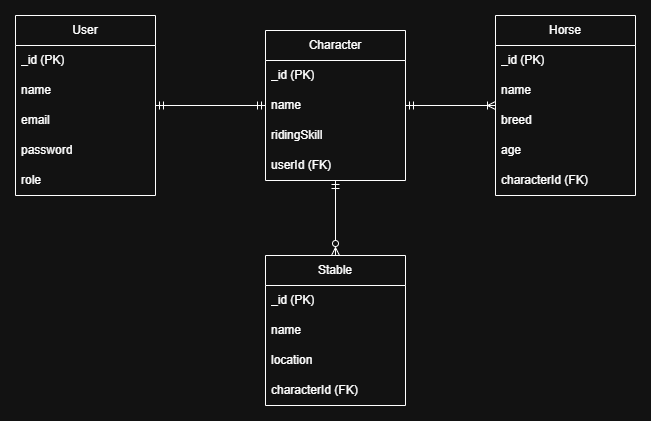

The diagram above was exported from draw.io. Its source (the exported page's mxGraphModel, read from the mxfile embedded in the PNG):
<mxGraphModel dx="1221" dy="618" grid="1" gridSize="10" guides="1" tooltips="1" connect="1" arrows="1" fold="1" page="1" pageScale="1" pageWidth="850" pageHeight="1100" math="0" shadow="0">
  <root>
    <mxCell id="0" />
    <mxCell id="1" parent="0" />
    <mxCell id="CIojskOwBkc_5wXdLhUw-105" style="edgeStyle=orthogonalEdgeStyle;rounded=0;orthogonalLoop=1;jettySize=auto;html=1;startArrow=ERmandOne;startFill=0;endArrow=ERmandOne;endFill=0;" edge="1" parent="1" source="CIojskOwBkc_5wXdLhUw-80" target="CIojskOwBkc_5wXdLhUw-87">
      <mxGeometry relative="1" as="geometry" />
    </mxCell>
    <mxCell id="CIojskOwBkc_5wXdLhUw-80" value="User" style="swimlane;fontStyle=0;childLayout=stackLayout;horizontal=1;startSize=30;horizontalStack=0;resizeParent=1;resizeParentMax=0;resizeLast=0;collapsible=1;marginBottom=0;whiteSpace=wrap;html=1;" vertex="1" parent="1">
      <mxGeometry x="230" y="40" width="140" height="180" as="geometry" />
    </mxCell>
    <mxCell id="CIojskOwBkc_5wXdLhUw-81" value="_id (PK)" style="text;strokeColor=none;fillColor=none;align=left;verticalAlign=middle;spacingLeft=4;spacingRight=4;overflow=hidden;points=[[0,0.5],[1,0.5]];portConstraint=eastwest;rotatable=0;whiteSpace=wrap;html=1;" vertex="1" parent="CIojskOwBkc_5wXdLhUw-80">
      <mxGeometry y="30" width="140" height="30" as="geometry" />
    </mxCell>
    <mxCell id="CIojskOwBkc_5wXdLhUw-82" value="name" style="text;strokeColor=none;fillColor=none;align=left;verticalAlign=middle;spacingLeft=4;spacingRight=4;overflow=hidden;points=[[0,0.5],[1,0.5]];portConstraint=eastwest;rotatable=0;whiteSpace=wrap;html=1;" vertex="1" parent="CIojskOwBkc_5wXdLhUw-80">
      <mxGeometry y="60" width="140" height="30" as="geometry" />
    </mxCell>
    <mxCell id="CIojskOwBkc_5wXdLhUw-83" value="email" style="text;strokeColor=none;fillColor=none;align=left;verticalAlign=middle;spacingLeft=4;spacingRight=4;overflow=hidden;points=[[0,0.5],[1,0.5]];portConstraint=eastwest;rotatable=0;whiteSpace=wrap;html=1;" vertex="1" parent="CIojskOwBkc_5wXdLhUw-80">
      <mxGeometry y="90" width="140" height="30" as="geometry" />
    </mxCell>
    <mxCell id="CIojskOwBkc_5wXdLhUw-84" value="password" style="text;strokeColor=none;fillColor=none;align=left;verticalAlign=middle;spacingLeft=4;spacingRight=4;overflow=hidden;points=[[0,0.5],[1,0.5]];portConstraint=eastwest;rotatable=0;whiteSpace=wrap;html=1;" vertex="1" parent="CIojskOwBkc_5wXdLhUw-80">
      <mxGeometry y="120" width="140" height="30" as="geometry" />
    </mxCell>
    <mxCell id="CIojskOwBkc_5wXdLhUw-85" value="role" style="text;strokeColor=none;fillColor=none;align=left;verticalAlign=middle;spacingLeft=4;spacingRight=4;overflow=hidden;points=[[0,0.5],[1,0.5]];portConstraint=eastwest;rotatable=0;whiteSpace=wrap;html=1;" vertex="1" parent="CIojskOwBkc_5wXdLhUw-80">
      <mxGeometry y="150" width="140" height="30" as="geometry" />
    </mxCell>
    <mxCell id="CIojskOwBkc_5wXdLhUw-87" value="Character" style="swimlane;fontStyle=0;childLayout=stackLayout;horizontal=1;startSize=30;horizontalStack=0;resizeParent=1;resizeParentMax=0;resizeLast=0;collapsible=1;marginBottom=0;whiteSpace=wrap;html=1;" vertex="1" parent="1">
      <mxGeometry x="480" y="55" width="140" height="150" as="geometry" />
    </mxCell>
    <mxCell id="CIojskOwBkc_5wXdLhUw-88" value="_id (PK)" style="text;strokeColor=none;fillColor=none;align=left;verticalAlign=middle;spacingLeft=4;spacingRight=4;overflow=hidden;points=[[0,0.5],[1,0.5]];portConstraint=eastwest;rotatable=0;whiteSpace=wrap;html=1;" vertex="1" parent="CIojskOwBkc_5wXdLhUw-87">
      <mxGeometry y="30" width="140" height="30" as="geometry" />
    </mxCell>
    <mxCell id="CIojskOwBkc_5wXdLhUw-89" value="name" style="text;strokeColor=none;fillColor=none;align=left;verticalAlign=middle;spacingLeft=4;spacingRight=4;overflow=hidden;points=[[0,0.5],[1,0.5]];portConstraint=eastwest;rotatable=0;whiteSpace=wrap;html=1;" vertex="1" parent="CIojskOwBkc_5wXdLhUw-87">
      <mxGeometry y="60" width="140" height="30" as="geometry" />
    </mxCell>
    <mxCell id="CIojskOwBkc_5wXdLhUw-90" value="ridingSkill" style="text;strokeColor=none;fillColor=none;align=left;verticalAlign=middle;spacingLeft=4;spacingRight=4;overflow=hidden;points=[[0,0.5],[1,0.5]];portConstraint=eastwest;rotatable=0;whiteSpace=wrap;html=1;" vertex="1" parent="CIojskOwBkc_5wXdLhUw-87">
      <mxGeometry y="90" width="140" height="30" as="geometry" />
    </mxCell>
    <mxCell id="CIojskOwBkc_5wXdLhUw-91" value="userId (FK)" style="text;strokeColor=none;fillColor=none;align=left;verticalAlign=middle;spacingLeft=4;spacingRight=4;overflow=hidden;points=[[0,0.5],[1,0.5]];portConstraint=eastwest;rotatable=0;whiteSpace=wrap;html=1;" vertex="1" parent="CIojskOwBkc_5wXdLhUw-87">
      <mxGeometry y="120" width="140" height="30" as="geometry" />
    </mxCell>
    <mxCell id="CIojskOwBkc_5wXdLhUw-106" style="edgeStyle=orthogonalEdgeStyle;rounded=0;orthogonalLoop=1;jettySize=auto;html=1;endArrow=ERmandOne;endFill=0;startArrow=ERzeroToMany;startFill=0;" edge="1" parent="1" source="CIojskOwBkc_5wXdLhUw-93" target="CIojskOwBkc_5wXdLhUw-87">
      <mxGeometry relative="1" as="geometry" />
    </mxCell>
    <mxCell id="CIojskOwBkc_5wXdLhUw-93" value="Stable" style="swimlane;fontStyle=0;childLayout=stackLayout;horizontal=1;startSize=30;horizontalStack=0;resizeParent=1;resizeParentMax=0;resizeLast=0;collapsible=1;marginBottom=0;whiteSpace=wrap;html=1;" vertex="1" parent="1">
      <mxGeometry x="480" y="280" width="140" height="150" as="geometry" />
    </mxCell>
    <mxCell id="CIojskOwBkc_5wXdLhUw-94" value="_id (PK)" style="text;strokeColor=none;fillColor=none;align=left;verticalAlign=middle;spacingLeft=4;spacingRight=4;overflow=hidden;points=[[0,0.5],[1,0.5]];portConstraint=eastwest;rotatable=0;whiteSpace=wrap;html=1;" vertex="1" parent="CIojskOwBkc_5wXdLhUw-93">
      <mxGeometry y="30" width="140" height="30" as="geometry" />
    </mxCell>
    <mxCell id="CIojskOwBkc_5wXdLhUw-95" value="name" style="text;strokeColor=none;fillColor=none;align=left;verticalAlign=middle;spacingLeft=4;spacingRight=4;overflow=hidden;points=[[0,0.5],[1,0.5]];portConstraint=eastwest;rotatable=0;whiteSpace=wrap;html=1;" vertex="1" parent="CIojskOwBkc_5wXdLhUw-93">
      <mxGeometry y="60" width="140" height="30" as="geometry" />
    </mxCell>
    <mxCell id="CIojskOwBkc_5wXdLhUw-96" value="location" style="text;strokeColor=none;fillColor=none;align=left;verticalAlign=middle;spacingLeft=4;spacingRight=4;overflow=hidden;points=[[0,0.5],[1,0.5]];portConstraint=eastwest;rotatable=0;whiteSpace=wrap;html=1;" vertex="1" parent="CIojskOwBkc_5wXdLhUw-93">
      <mxGeometry y="90" width="140" height="30" as="geometry" />
    </mxCell>
    <mxCell id="CIojskOwBkc_5wXdLhUw-97" value="characterId (FK)" style="text;strokeColor=none;fillColor=none;align=left;verticalAlign=middle;spacingLeft=4;spacingRight=4;overflow=hidden;points=[[0,0.5],[1,0.5]];portConstraint=eastwest;rotatable=0;whiteSpace=wrap;html=1;" vertex="1" parent="CIojskOwBkc_5wXdLhUw-93">
      <mxGeometry y="120" width="140" height="30" as="geometry" />
    </mxCell>
    <mxCell id="CIojskOwBkc_5wXdLhUw-107" style="edgeStyle=orthogonalEdgeStyle;rounded=0;orthogonalLoop=1;jettySize=auto;html=1;startArrow=ERoneToMany;startFill=0;endArrow=ERmandOne;endFill=0;" edge="1" parent="1" source="CIojskOwBkc_5wXdLhUw-99" target="CIojskOwBkc_5wXdLhUw-87">
      <mxGeometry relative="1" as="geometry" />
    </mxCell>
    <mxCell id="CIojskOwBkc_5wXdLhUw-99" value="Horse" style="swimlane;fontStyle=0;childLayout=stackLayout;horizontal=1;startSize=30;horizontalStack=0;resizeParent=1;resizeParentMax=0;resizeLast=0;collapsible=1;marginBottom=0;whiteSpace=wrap;html=1;" vertex="1" parent="1">
      <mxGeometry x="710" y="40" width="140" height="180" as="geometry" />
    </mxCell>
    <mxCell id="CIojskOwBkc_5wXdLhUw-100" value="_id (PK)" style="text;strokeColor=none;fillColor=none;align=left;verticalAlign=middle;spacingLeft=4;spacingRight=4;overflow=hidden;points=[[0,0.5],[1,0.5]];portConstraint=eastwest;rotatable=0;whiteSpace=wrap;html=1;" vertex="1" parent="CIojskOwBkc_5wXdLhUw-99">
      <mxGeometry y="30" width="140" height="30" as="geometry" />
    </mxCell>
    <mxCell id="CIojskOwBkc_5wXdLhUw-101" value="name" style="text;strokeColor=none;fillColor=none;align=left;verticalAlign=middle;spacingLeft=4;spacingRight=4;overflow=hidden;points=[[0,0.5],[1,0.5]];portConstraint=eastwest;rotatable=0;whiteSpace=wrap;html=1;" vertex="1" parent="CIojskOwBkc_5wXdLhUw-99">
      <mxGeometry y="60" width="140" height="30" as="geometry" />
    </mxCell>
    <mxCell id="CIojskOwBkc_5wXdLhUw-102" value="breed" style="text;strokeColor=none;fillColor=none;align=left;verticalAlign=middle;spacingLeft=4;spacingRight=4;overflow=hidden;points=[[0,0.5],[1,0.5]];portConstraint=eastwest;rotatable=0;whiteSpace=wrap;html=1;" vertex="1" parent="CIojskOwBkc_5wXdLhUw-99">
      <mxGeometry y="90" width="140" height="30" as="geometry" />
    </mxCell>
    <mxCell id="CIojskOwBkc_5wXdLhUw-103" value="age" style="text;strokeColor=none;fillColor=none;align=left;verticalAlign=middle;spacingLeft=4;spacingRight=4;overflow=hidden;points=[[0,0.5],[1,0.5]];portConstraint=eastwest;rotatable=0;whiteSpace=wrap;html=1;" vertex="1" parent="CIojskOwBkc_5wXdLhUw-99">
      <mxGeometry y="120" width="140" height="30" as="geometry" />
    </mxCell>
    <mxCell id="CIojskOwBkc_5wXdLhUw-104" value="characterId (FK)" style="text;strokeColor=none;fillColor=none;align=left;verticalAlign=middle;spacingLeft=4;spacingRight=4;overflow=hidden;points=[[0,0.5],[1,0.5]];portConstraint=eastwest;rotatable=0;whiteSpace=wrap;html=1;" vertex="1" parent="CIojskOwBkc_5wXdLhUw-99">
      <mxGeometry y="150" width="140" height="30" as="geometry" />
    </mxCell>
  </root>
</mxGraphModel>